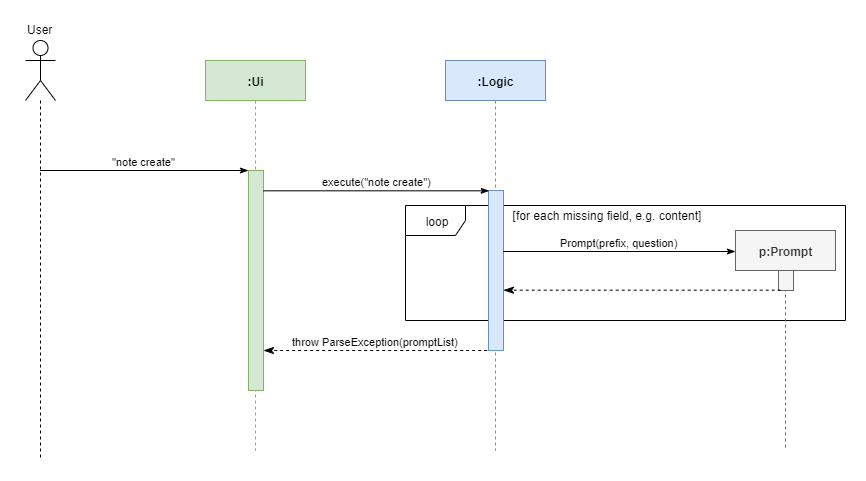

The diagram above was exported from draw.io. Its source (the exported page's mxGraphModel, read from the mxfile embedded in the PNG):
<mxGraphModel dx="1024" dy="555" grid="1" gridSize="10" guides="1" tooltips="1" connect="1" arrows="1" fold="1" page="1" pageScale="1" pageWidth="1400" pageHeight="850" math="0" shadow="0">
  <root>
    <mxCell id="xzxklE4jnSlvlP-Fz92Q-0" />
    <mxCell id="xzxklE4jnSlvlP-Fz92Q-1" parent="xzxklE4jnSlvlP-Fz92Q-0" />
    <mxCell id="yrHttvp1pjUL3pOc2bWA-0" value="loop" style="shape=umlFrame;whiteSpace=wrap;html=1;" vertex="1" parent="xzxklE4jnSlvlP-Fz92Q-1">
      <mxGeometry x="510" y="255" width="440" height="115" as="geometry" />
    </mxCell>
    <mxCell id="yrHttvp1pjUL3pOc2bWA-2" value="" style="shape=umlLifeline;participant=umlActor;perimeter=lifelinePerimeter;whiteSpace=wrap;html=1;container=1;collapsible=0;recursiveResize=0;verticalAlign=top;spacingTop=36;labelBackgroundColor=#ffffff;outlineConnect=0;size=60;" vertex="1" parent="xzxklE4jnSlvlP-Fz92Q-1">
      <mxGeometry x="130" y="90" width="30" height="420" as="geometry" />
    </mxCell>
    <mxCell id="yrHttvp1pjUL3pOc2bWA-3" value="User" style="text;html=1;resizable=0;points=[];autosize=1;align=center;verticalAlign=top;spacingTop=-4;" vertex="1" parent="xzxklE4jnSlvlP-Fz92Q-1">
      <mxGeometry x="125" y="70" width="40" height="20" as="geometry" />
    </mxCell>
    <mxCell id="yrHttvp1pjUL3pOc2bWA-4" value=":Ui" style="shape=umlLifeline;perimeter=lifelinePerimeter;whiteSpace=wrap;html=1;container=1;collapsible=0;recursiveResize=0;outlineConnect=0;fillColor=#d5e8d4;strokeColor=#82b366;fontStyle=1" vertex="1" parent="xzxklE4jnSlvlP-Fz92Q-1">
      <mxGeometry x="310" y="110" width="100" height="390" as="geometry" />
    </mxCell>
    <mxCell id="yrHttvp1pjUL3pOc2bWA-5" value="" style="html=1;points=[];perimeter=orthogonalPerimeter;fillColor=#d5e8d4;strokeColor=#82b366;" vertex="1" parent="yrHttvp1pjUL3pOc2bWA-4">
      <mxGeometry x="43" y="110" width="15" height="220" as="geometry" />
    </mxCell>
    <mxCell id="yrHttvp1pjUL3pOc2bWA-6" value="&quot;note create&quot;" style="html=1;verticalAlign=bottom;endArrow=classicThin;entryX=0;entryY=0;endFill=1;" edge="1" parent="xzxklE4jnSlvlP-Fz92Q-1" source="yrHttvp1pjUL3pOc2bWA-2" target="yrHttvp1pjUL3pOc2bWA-5">
      <mxGeometry relative="1" as="geometry">
        <mxPoint x="280" y="220" as="sourcePoint" />
      </mxGeometry>
    </mxCell>
    <mxCell id="yrHttvp1pjUL3pOc2bWA-8" value=":Logic" style="shape=umlLifeline;perimeter=lifelinePerimeter;whiteSpace=wrap;html=1;container=1;collapsible=0;recursiveResize=0;outlineConnect=0;fontStyle=1;fillColor=#dae8fc;strokeColor=#6c8ebf;" vertex="1" parent="xzxklE4jnSlvlP-Fz92Q-1">
      <mxGeometry x="550" y="110" width="100" height="390" as="geometry" />
    </mxCell>
    <mxCell id="yrHttvp1pjUL3pOc2bWA-10" value="" style="html=1;points=[];perimeter=orthogonalPerimeter;fillColor=#dae8fc;strokeColor=#6c8ebf;" vertex="1" parent="xzxklE4jnSlvlP-Fz92Q-1">
      <mxGeometry x="593" y="240" width="15" height="160" as="geometry" />
    </mxCell>
    <mxCell id="yrHttvp1pjUL3pOc2bWA-11" value="execute(&quot;note create&quot;)" style="html=1;verticalAlign=bottom;endArrow=classicThin;entryX=0.047;entryY=0.002;endFill=1;entryDx=0;entryDy=0;entryPerimeter=0;" edge="1" parent="xzxklE4jnSlvlP-Fz92Q-1" source="yrHttvp1pjUL3pOc2bWA-5" target="yrHttvp1pjUL3pOc2bWA-10">
      <mxGeometry relative="1" as="geometry">
        <mxPoint x="370" y="239" as="sourcePoint" />
        <mxPoint x="542.5" y="239.29998779296886" as="targetPoint" />
      </mxGeometry>
    </mxCell>
    <mxCell id="yrHttvp1pjUL3pOc2bWA-12" value="throw ParseException(promptList)" style="html=1;verticalAlign=bottom;endArrow=classicThin;dashed=1;endSize=8;exitX=-0.087;exitY=1;exitDx=0;exitDy=0;exitPerimeter=0;endFill=1;" edge="1" parent="xzxklE4jnSlvlP-Fz92Q-1" source="yrHttvp1pjUL3pOc2bWA-10" target="yrHttvp1pjUL3pOc2bWA-5">
      <mxGeometry relative="1" as="geometry">
        <mxPoint x="370" y="410" as="targetPoint" />
        <mxPoint x="364" y="440.0099877929688" as="sourcePoint" />
      </mxGeometry>
    </mxCell>
    <mxCell id="yrHttvp1pjUL3pOc2bWA-14" value="p:Prompt" style="shape=umlLifeline;perimeter=lifelinePerimeter;whiteSpace=wrap;html=1;container=1;collapsible=0;recursiveResize=0;outlineConnect=0;fontStyle=1;fillColor=#f5f5f5;strokeColor=#666666;fontColor=#333333;" vertex="1" parent="xzxklE4jnSlvlP-Fz92Q-1">
      <mxGeometry x="840" y="280" width="100" height="220" as="geometry" />
    </mxCell>
    <mxCell id="yrHttvp1pjUL3pOc2bWA-15" value="Prompt(prefix, question)" style="html=1;verticalAlign=bottom;endArrow=classicThin;endFill=1;" edge="1" parent="yrHttvp1pjUL3pOc2bWA-14">
      <mxGeometry relative="1" as="geometry">
        <mxPoint x="-232.5" y="21" as="sourcePoint" />
        <mxPoint y="21" as="targetPoint" />
      </mxGeometry>
    </mxCell>
    <mxCell id="yrHttvp1pjUL3pOc2bWA-16" value="" style="html=1;points=[];perimeter=orthogonalPerimeter;fillColor=#f5f5f5;strokeColor=#666666;fontColor=#333333;" vertex="1" parent="yrHttvp1pjUL3pOc2bWA-14">
      <mxGeometry x="43" y="40" width="15" height="20" as="geometry" />
    </mxCell>
    <mxCell id="yrHttvp1pjUL3pOc2bWA-18" value="" style="html=1;verticalAlign=bottom;endArrow=classicThin;dashed=1;endSize=8;endFill=1;exitX=0.147;exitY=0.984;exitDx=0;exitDy=0;exitPerimeter=0;" edge="1" parent="xzxklE4jnSlvlP-Fz92Q-1" source="yrHttvp1pjUL3pOc2bWA-16" target="yrHttvp1pjUL3pOc2bWA-10">
      <mxGeometry relative="1" as="geometry">
        <mxPoint x="377.5" y="420" as="targetPoint" />
        <mxPoint x="880" y="360" as="sourcePoint" />
      </mxGeometry>
    </mxCell>
    <mxCell id="yrHttvp1pjUL3pOc2bWA-21" value="[for each missing field, e.g. content]" style="text;html=1;strokeColor=none;fillColor=none;align=center;verticalAlign=middle;whiteSpace=wrap;rounded=0;" vertex="1" parent="xzxklE4jnSlvlP-Fz92Q-1">
      <mxGeometry x="593" y="255" width="237" height="20" as="geometry" />
    </mxCell>
  </root>
</mxGraphModel>